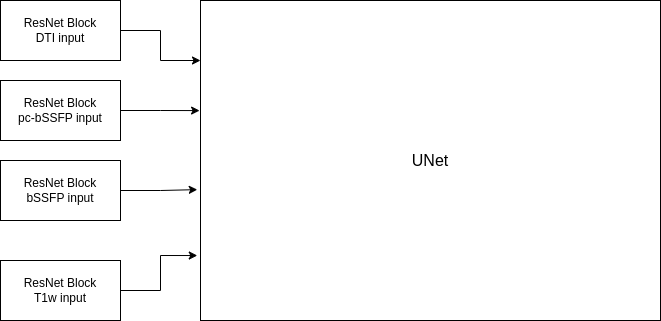

The diagram above was exported from draw.io. Its source (the exported page's mxGraphModel, read from the mxfile embedded in the PNG):
<mxGraphModel dx="1434" dy="835" grid="1" gridSize="10" guides="1" tooltips="1" connect="1" arrows="1" fold="1" page="1" pageScale="1" pageWidth="827" pageHeight="1169" math="0" shadow="0">
  <root>
    <mxCell id="0" />
    <mxCell id="1" parent="0" />
    <mxCell id="dBiC5dEhUH4TTRos3J0T-1" value="ResNet Block&lt;div&gt;pc-bSSFP input&lt;/div&gt;" style="rounded=0;whiteSpace=wrap;html=1;" vertex="1" parent="1">
      <mxGeometry x="120" y="240" width="120" height="60" as="geometry" />
    </mxCell>
    <mxCell id="dBiC5dEhUH4TTRos3J0T-9" style="edgeStyle=orthogonalEdgeStyle;rounded=0;orthogonalLoop=1;jettySize=auto;html=1;exitX=1;exitY=0.5;exitDx=0;exitDy=0;" edge="1" parent="1" source="dBiC5dEhUH4TTRos3J0T-2">
      <mxGeometry relative="1" as="geometry">
        <mxPoint x="320" y="220" as="targetPoint" />
        <Array as="points">
          <mxPoint x="280" y="190" />
          <mxPoint x="280" y="220" />
          <mxPoint x="320" y="220" />
        </Array>
      </mxGeometry>
    </mxCell>
    <mxCell id="dBiC5dEhUH4TTRos3J0T-2" value="ResNet Block&lt;br&gt;DTI input" style="rounded=0;whiteSpace=wrap;html=1;" vertex="1" parent="1">
      <mxGeometry x="120" y="160" width="120" height="60" as="geometry" />
    </mxCell>
    <mxCell id="dBiC5dEhUH4TTRos3J0T-3" value="ResNet Block&lt;div&gt;bSSFP input&lt;/div&gt;" style="rounded=0;whiteSpace=wrap;html=1;" vertex="1" parent="1">
      <mxGeometry x="120" y="320" width="120" height="60" as="geometry" />
    </mxCell>
    <mxCell id="dBiC5dEhUH4TTRos3J0T-4" value="ResNet Block&lt;div&gt;T1w input&lt;/div&gt;" style="rounded=0;whiteSpace=wrap;html=1;" vertex="1" parent="1">
      <mxGeometry x="120" y="420" width="120" height="60" as="geometry" />
    </mxCell>
    <mxCell id="dBiC5dEhUH4TTRos3J0T-6" value="" style="rounded=0;whiteSpace=wrap;html=1;" vertex="1" parent="1">
      <mxGeometry x="320" y="160" width="460" height="320" as="geometry" />
    </mxCell>
    <mxCell id="dBiC5dEhUH4TTRos3J0T-7" value="&lt;font style=&quot;font-size: 16px;&quot;&gt;UNet&lt;/font&gt;" style="text;html=1;align=center;verticalAlign=middle;whiteSpace=wrap;rounded=0;" vertex="1" parent="1">
      <mxGeometry x="470" y="275" width="160" height="90" as="geometry" />
    </mxCell>
    <mxCell id="dBiC5dEhUH4TTRos3J0T-10" style="edgeStyle=orthogonalEdgeStyle;rounded=0;orthogonalLoop=1;jettySize=auto;html=1;exitX=1;exitY=0.5;exitDx=0;exitDy=0;entryX=-0.002;entryY=0.344;entryDx=0;entryDy=0;entryPerimeter=0;" edge="1" parent="1" source="dBiC5dEhUH4TTRos3J0T-1" target="dBiC5dEhUH4TTRos3J0T-6">
      <mxGeometry relative="1" as="geometry" />
    </mxCell>
    <mxCell id="dBiC5dEhUH4TTRos3J0T-11" style="edgeStyle=orthogonalEdgeStyle;rounded=0;orthogonalLoop=1;jettySize=auto;html=1;exitX=1;exitY=0.5;exitDx=0;exitDy=0;entryX=-0.007;entryY=0.591;entryDx=0;entryDy=0;entryPerimeter=0;" edge="1" parent="1" source="dBiC5dEhUH4TTRos3J0T-3" target="dBiC5dEhUH4TTRos3J0T-6">
      <mxGeometry relative="1" as="geometry" />
    </mxCell>
    <mxCell id="dBiC5dEhUH4TTRos3J0T-12" style="edgeStyle=orthogonalEdgeStyle;rounded=0;orthogonalLoop=1;jettySize=auto;html=1;exitX=1;exitY=0.5;exitDx=0;exitDy=0;entryX=-0.007;entryY=0.797;entryDx=0;entryDy=0;entryPerimeter=0;" edge="1" parent="1" source="dBiC5dEhUH4TTRos3J0T-4" target="dBiC5dEhUH4TTRos3J0T-6">
      <mxGeometry relative="1" as="geometry" />
    </mxCell>
  </root>
</mxGraphModel>